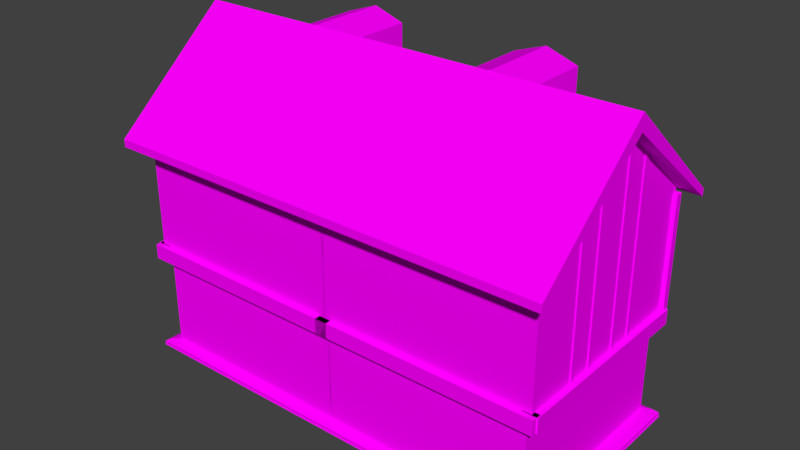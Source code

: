 # Source: building11.blend  (saved by Blender 2.77.0; exported with 4.5.12 LTS)
import bpy
from mathutils import Matrix  # noqa: F401  (used for matrix-valued properties, if any)

bpy.ops.wm.read_factory_settings(use_empty=True)
scene = bpy.context.scene
scene.name = 'Scene'

# ---- collections
col_collection_1 = bpy.data.collections.new('Collection 1'); scene.collection.children.link(col_collection_1)

# ---- images (referenced by path relative to the original .blend; pixels are not part of the script)
import os
ASSET_DIR = os.environ.get("B2B_ASSET_DIR", "")  # directory of the original .blend (textures are referenced by path, not embedded)
HERE = os.path.dirname(os.path.abspath(__file__))  # packed textures are extracted next to this script under _unpacked/

def load_image(name, relpath, width, height, colorspace="sRGB"):
    """Load a texture the original file referenced (path relative to the .blend, or extracted next to this script)."""
    p = next((c for c in (os.path.join(HERE, relpath), os.path.join(ASSET_DIR, relpath)) if relpath and os.path.exists(c)), "")
    if p:
        img = bpy.data.images.load(p, check_existing=True)
        img.name = name
    else:  # same state as the original file: an image datablock whose file is absent (Cycles renders it pink)
        img = bpy.data.images.new(name, width, height)
        img.source = "FILE"
        img.filepath = "//" + (relpath or name)
    img.colorspace_settings.name = colorspace
    return img
img_colorpalette_jpg_003 = load_image('colorPalette.jpg.003', 'colorPalette.jpg', 1024, 1024, 'sRGB')

# ---- materials (node trees are filled in below, after node groups)
mat_material_003 = bpy.data.materials.new('Material.003')
mat_material_003.alpha_threshold = 0.0
mat_material_003.roughness = 0.5
mat_material_003.line_color = (0.0, 0.0, 0.0, 1.0)

# ---- material node trees
mat_material_003.use_nodes = True; mat_material_003.node_tree.nodes.clear()
_N = mat_material_003.node_tree.nodes; _L = mat_material_003.node_tree.links
n0 = _N.new('ShaderNodeOutputMaterial'); n0.name = 'Material Output'; n0.location = (300, 300)
n1 = _N.new('ShaderNodeBsdfDiffuse'); n1.name = 'Diffuse BSDF'; n1.location = (10, 300)
n2 = _N.new('ShaderNodeTexImage'); n2.name = 'Image Texture'; n2.location = (228, 132)
n2.width = 140
n2.image = img_colorpalette_jpg_003
n3 = _N.new('ShaderNodeTexCoord'); n3.name = 'Texture Coordinate'; n3.location = (-183, 230)
_L.new(n1.outputs[0], n0.inputs[0])
_L.new(n3.outputs[2], n2.inputs[0])
_L.new(n2.outputs[0], n1.inputs[0])
n0.is_active_output = True

# ---- world
world_world = bpy.data.worlds.new('World'); scene.world = world_world
world_world.color = (0.05088, 0.05088, 0.05088)
world_world.use_sun_shadow = False
world_world.sun_shadow_jitter_overblur = 0.0
world_world.cycles.sampling_method = 'MANUAL'

# ---- meshes
me_cube_001 = bpy.data.meshes.new('Cube.001')
me_cube_001.from_pydata([(-11.99, 16.35, -8.233), (-11.99, 16.35, 0.3954), (-12.71, 8.703, 9.074), (-12.71, 8.703, 0.3015), (-12.13, 8.703, 9.074), (-12.13, 8.703, 0.3015), (-12.65, 16.82, 0.4431), (-12.65, 16.82, -0.7545), (-11.45, 16.82, 0.4431), (-11.45, 16.82, -0.7545), (0.001269, 16.35, -8.233), (0.001275, 16.35, 0.3954), (0.001275, 16.83, 0.1284), (-12.47, 16.83, 0.1284), (0.001275, 16.83, 9.026), (-12.47, 16.83, 9.026), (-12.44, 12.42, 10.56), (-12.13, 9.277, 0.3015), (-12.13, 9.277, 9.074), (-12.71, 9.277, 0.3015), (-12.71, 9.277, 9.074), (-12.71, 1.49, 9.074), (-12.71, 1.49, 0.3015), (-12.13, 1.49, 9.074), (-12.13, 1.49, 0.3015), (-12.13, 2.065, 0.3015), (-12.13, 2.065, 9.074), (-12.71, 2.065, 0.3015), (-12.71, 2.065, 9.074), (-12.1, 8.642, 0.08492), (-12.1, 8.642, -2.808), (-12.76, 8.642, 0.08492), (-12.76, 8.642, -2.808), (-12.1, 9.308, 0.08492), (-12.1, 9.308, -2.808), (-12.76, 9.308, 0.08492), (-12.76, 9.308, -2.808), (-12.1, 5.589, 0.08492), (-12.1, 5.589, -2.808), (-12.76, 5.589, 0.08492), (-12.76, 5.589, -2.808), (-12.1, 6.254, 0.08492), (-12.1, 6.254, -2.808), (-12.76, 6.254, 0.08492), (-12.76, 6.254, -2.808), (-11.99, -0.002948, -8.233), (-11.99, -0.05425, 0.3954), (-12.47, -0.05425, 0.1284), (-12.47, -0.05425, 9.026), (-12.46, -0.05431, 10.59), (-11.45, -0.05426, -0.7545), (-11.45, -0.05426, 0.4431), (-12.65, -0.05426, -0.7545), (-12.65, -0.05426, 0.4431), (-12.3, 6.1, -6.16), (-12.3, 8.521, -6.16), (-12.3, 8.521, -3.822), (-11.95, 6.1, -6.16), (-11.95, 6.1, -3.822), (-11.95, 8.521, -6.16), (-12.3, 7.311, -6.16), (-11.95, 7.311, -6.16), (-12.3, 6.1, -3.822), (-12.14, 6.313, -5.836), (-12.3, 6.259, -3.273), (-12.3, 6.533, -2.972), (-12.3, 6.782, -2.789), (-12.3, 7.043, -2.704), (-12.3, 7.311, -2.668), (-12.3, 7.578, -2.704), (-12.3, 7.84, -2.789), (-12.3, 8.088, -2.972), (-12.3, 8.362, -3.273), (-11.95, 8.521, -3.822), (-11.95, 7.311, -4.562), (-11.95, 8.362, -3.267), (-11.95, 8.088, -2.963), (-11.95, 7.84, -2.782), (-11.95, 7.578, -2.7), (-11.95, 7.311, -2.666), (-11.95, 7.043, -2.7), (-11.95, 6.782, -2.782), (-11.95, 6.533, -2.963), (-11.95, 6.259, -3.267), (-12.3, 6.313, -5.836), (-12.3, 6.309, -3.889), (-12.3, 8.313, -3.889), (-12.3, 8.308, -5.836), (-12.3, 7.311, -5.842), (-12.28, 6.245, -4.117), (-12.3, 6.444, -3.611), (-12.3, 6.667, -3.348), (-12.3, 6.875, -3.147), (-12.3, 7.09, -3.043), (-12.3, 7.311, -2.988), (-12.3, 7.531, -3.043), (-12.3, 7.747, -3.147), (-12.3, 7.954, -3.348), (-12.3, 8.177, -3.611), (-12.14, 6.309, -3.889), (-12.14, 8.313, -3.889), (-12.14, 8.308, -5.836), (-12.14, 7.311, -5.843), (-12.14, 7.311, -4.618), (-12.14, 6.444, -3.611), (-12.14, 6.667, -3.348), (-12.14, 6.875, -3.145), (-12.14, 7.09, -3.037), (-12.14, 7.311, -2.98), (-12.14, 7.531, -3.037), (-12.14, 7.747, -3.145), (-12.14, 7.954, -3.348), (-12.14, 8.177, -3.611), (-12.28, 6.245, -3.948), (-12.28, 8.377, -4.117), (-12.28, 8.377, -3.948), (-11.89, 6.245, -4.104), (-11.89, 6.245, -3.935), (-11.89, 8.377, -4.104), (-11.89, 8.377, -3.935), (-12.3, 8.521, -4.171), (-11.95, 6.1, -4.171), (-11.95, 7.311, -4.815), (-12.3, 6.313, -4.186), (-12.3, 8.308, -4.186), (-12.14, 6.313, -4.186), (-12.14, 8.308, -4.186), (-12.14, 7.311, -4.823), (-12.3, 6.1, -4.171), (-11.95, 8.521, -4.171), (-12.3, 7.311, -6.35), (-12.3, 6.1, -6.35), (-11.95, 8.521, -6.35), (-12.3, 8.521, -6.35), (-11.95, 7.311, -6.35), (-11.95, 6.1, -6.35), (-12.43, 7.311, -6.16), (-12.43, 6.1, -6.16), (-12.43, 8.521, -6.16), (-12.43, 7.311, -6.35), (-12.43, 6.1, -6.35), (-12.43, 8.521, -6.35), (-12.3, 7.311, -6.476), (-12.3, 6.1, -6.476), (-11.95, 8.521, -6.476), (-12.3, 8.521, -6.476), (-11.95, 7.311, -6.476), (-11.95, 6.1, -6.476), (-12.28, 7.219, -3.985), (-12.28, 7.389, -3.985), (-12.28, 7.219, -6.117), (-12.28, 7.389, -6.117), (-11.89, 7.233, -3.985), (-11.89, 7.402, -3.985), (-11.89, 7.233, -6.117), (-11.89, 7.402, -6.117), (-12.69, 6.154, 3.105), (-12.69, 6.154, 6.604), (-12.69, 8.501, 3.105), (-12.69, 8.501, 6.604), (-12.34, 6.002, 2.983), (-12.34, 6.002, 6.726), (-12.34, 8.653, 2.983), (-12.34, 8.653, 6.726), (-12.69, 6.002, 2.983), (-12.69, 6.002, 6.726), (-12.69, 8.653, 6.726), (-12.69, 8.653, 2.983), (-12.44, 6.154, 3.105), (-12.44, 6.154, 6.604), (-12.44, 8.501, 6.604), (-12.44, 8.501, 3.105), (-12.44, 4.557, 3.105), (-12.44, 4.557, 6.604), (-12.44, 2.211, 6.604), (-12.44, 2.211, 3.105), (-12.69, 4.709, 2.983), (-12.69, 4.709, 6.726), (-12.69, 2.059, 6.726), (-12.69, 2.059, 2.983), (-12.34, 4.709, 6.726), (-12.34, 4.709, 2.983), (-12.34, 2.059, 6.726), (-12.34, 2.059, 2.983), (-12.69, 4.557, 6.604), (-12.69, 4.557, 3.105), (-12.69, 2.211, 6.604), (-12.69, 2.211, 3.105), (-12.37, 7.885, 6.71), (-12.37, 7.885, 3.005), (-12.37, 7.75, 6.71), (-12.37, 7.75, 3.005), (-12.55, 7.885, 6.71), (-12.55, 7.885, 3.005), (-12.55, 7.75, 6.71), (-12.55, 7.75, 3.005), (-12.37, 6.166, 5.637), (-12.37, 8.47, 5.637), (-12.37, 6.166, 5.503), (-12.37, 8.47, 5.503), (-12.55, 6.166, 5.637), (-12.55, 8.47, 5.637), (-12.55, 6.166, 5.503), (-12.55, 8.47, 5.503), (-12.55, 6.742, 3.005), (-12.55, 6.742, 6.71), (-12.55, 6.876, 3.005), (-12.55, 6.876, 6.71), (-12.37, 6.742, 3.005), (-12.37, 6.742, 6.71), (-12.37, 6.876, 3.005), (-12.37, 6.876, 6.71), (-12.55, 8.47, 4.251), (-12.55, 6.166, 4.251), (-12.55, 8.47, 4.385), (-12.55, 6.166, 4.385), (-12.37, 8.47, 4.251), (-12.37, 6.166, 4.251), (-12.37, 8.47, 4.385), (-12.37, 6.166, 4.385), (-12.37, 3.807, 3.005), (-12.37, 3.807, 6.71), (-12.37, 3.941, 3.005), (-12.37, 3.941, 6.71), (-12.55, 3.941, 6.71), (-12.55, 3.941, 3.005), (-12.55, 3.807, 6.71), (-12.55, 3.807, 3.005), (-12.37, 2.222, 5.637), (-12.37, 4.527, 5.637), (-12.37, 2.222, 5.503), (-12.37, 4.527, 5.503), (-12.55, 2.222, 5.637), (-12.55, 4.527, 5.637), (-12.55, 2.222, 5.503), (-12.55, 4.527, 5.503), (-12.55, 2.798, 3.005), (-12.55, 2.798, 6.71), (-12.55, 2.933, 3.005), (-12.55, 2.933, 6.71), (-12.37, 2.798, 3.005), (-12.37, 2.798, 6.71), (-12.37, 2.933, 3.005), (-12.37, 2.933, 6.71), (-12.55, 4.527, 4.251), (-12.55, 2.222, 4.251), (-12.55, 4.527, 4.385), (-12.55, 2.222, 4.385), (-12.37, 4.527, 4.251), (-12.37, 2.222, 4.251), (-12.37, 4.527, 4.385), (-12.37, 2.222, 4.385), (-12.65, 8.856, 7.242), (-12.65, 1.758, 7.242), (-12.19, 8.856, 7.242), (-12.19, 1.758, 7.242), (-12.19, 1.758, 6.777), (-12.19, 8.856, 6.777), (-12.65, 1.758, 6.777), (-12.65, 8.856, 6.777), (-12.65, 8.856, 2.933), (-12.65, 1.758, 2.933), (-12.19, 8.856, 2.933), (-12.19, 1.758, 2.933), (-12.19, 1.758, 2.469), (-12.19, 8.856, 2.469), (-12.65, 1.758, 2.469), (-12.65, 8.856, 2.469), (-12.07, 1.492, -8.887), (-12.07, 1.492, -0.1142), (-12.44, 1.492, -8.887), (-12.44, 1.492, -0.1142), (-13.11, 17.47, -8.575), (-12.28, 16.64, -8.233), (-12.72, 17.08, -8.333), (-12.99, 12.94, -8.971), (-13.1, 17.46, -8.712), (-13.17, 17.54, -8.895), (-12.07, 1.863, -8.887), (-12.07, 1.863, -0.1142), (-12.44, 1.863, -8.887), (-12.44, 1.863, -0.1142), (-11.94, -0.2604, -2.899), (-11.94, 1.859, -2.899), (-12.31, -0.2604, -2.899), (-12.31, 1.859, -2.899), (-11.94, -0.2604, -3.27), (-11.94, 1.859, -3.27), (-12.31, -0.2604, -3.27), (-12.31, 1.859, -3.27), (-12.85, 16.29, 9.074), (-12.85, 16.29, 0.3015), (-11.99, 16.29, 9.074), (-11.99, 16.29, 0.3015), (-11.99, 17.15, 0.3015), (-11.99, 17.15, 9.074), (-12.85, 17.15, 0.3015), (-12.85, 17.15, 9.074), (-12.71, 16.58, 4.975), (-12.71, 8.663, 4.975), (-12.13, 16.58, 4.975), (-12.13, 8.663, 4.975), (-12.13, 8.663, 4.401), (-12.13, 16.58, 4.401), (-12.71, 8.663, 4.401), (-12.71, 16.58, 4.401), (-12.71, 16.3, 8.8), (-12.71, 9.231, 4.753), (-12.13, 16.3, 8.8), (-12.13, 9.231, 4.753), (-12.13, 8.945, 5.252), (-12.13, 16.01, 9.299), (-12.71, 8.945, 5.252), (-12.71, 16.01, 9.299), (-12.47, 16.83, 9.482), (0.001275, 16.83, 16.11), (-12.47, -0.05425, 9.482), (-15.05, 18.01, 8.52), (-15.04, 18.01, 9.129), (0.001275, 18.01, 16.11), (-15.06, -0.05423, 9.166), (-15.05, -0.05425, 8.52), (-12.56, 16.12, 0.2933), (-12.56, 16.12, -0.9044), (-12.56, 17.31, 0.2933), (-12.56, 17.31, -0.9044), (-11.99, 16.35, -3.327), (0.001272, 16.35, -3.327), (-11.99, -0.05426, -3.327), (-11.99, 1.598, -8.233), (-11.99, 1.598, -3.327), (-13.1, -0.002948, -8.575), (-12.72, -0.002948, -8.333), (-12.27, -0.002948, -8.233), (-12.99, -0.002948, -8.971), (-13.17, -0.002948, -8.895), (-13.09, -0.002948, -8.712), (11.99, 16.35, -8.233), (11.99, 16.35, 0.3954), (-0.001269, 16.35, -8.233), (-0.001275, 16.35, 0.3954), (-0.001275, 16.83, 0.1284), (12.47, 16.83, 0.1284), (-0.001275, 16.83, 9.026), (12.47, 16.83, 9.026), (0.0, 12.42, 17.39), (12.44, 12.42, 10.56), (11.99, -0.002948, -8.233), (11.99, -0.05425, 0.3954), (12.47, -0.05425, 0.1284), (12.47, -0.05425, 9.026), (12.46, -0.05431, 10.59), (0.0, -0.05409, 17.42), (-2.099, 16.34, 15.47), (-2.099, 16.34, -0.7985), (-1.525, 11.93, 15.47), (-1.525, 11.93, -0.7985), (-1.525, 16.92, -0.7985), (-1.525, 16.92, 15.47), (-2.099, 16.92, -0.7985), (-2.099, 16.92, 15.47), (-5.27, 16.92, 13.8), (-5.27, 16.92, -0.7701), (-4.695, 16.92, 13.8), (-4.695, 16.92, -0.7701), (-4.695, 11.93, -0.7701), (-4.695, 11.93, 13.8), (-5.27, 16.34, -0.7701), (-5.27, 16.34, 13.8), (11.98, 17.2, -0.9044), (11.98, 17.2, 0.2933), (13.18, 17.2, -0.9044), (13.18, 17.2, 0.2933), (11.98, -0.4887, -0.9044), (11.98, -0.4887, 0.2933), (13.18, -0.4887, -0.9044), (13.18, -0.4887, 0.2933), (13.11, 17.47, -8.575), (12.28, 16.64, -8.233), (12.72, 17.08, -8.333), (12.99, 12.94, -8.971), (13.1, 17.46, -8.712), (13.17, 17.54, -8.895), (12.47, 16.83, 9.482), (-0.001275, 16.83, 16.11), (12.47, -0.05425, 9.482), (15.05, 18.01, 8.52), (15.04, 18.01, 9.129), (2.848e-08, 18.01, 17.39), (-0.001275, 18.01, 16.11), (15.06, -0.05423, 9.166), (15.05, -0.05425, 8.52), (12.56, 16.12, 0.2933), (12.56, 16.12, -0.9044), (12.56, 17.31, 0.2933), (12.56, 17.31, -0.9044), (5.265e-08, 17.31, -0.9044), (5.265e-08, 17.31, 0.2933), (5.265e-08, 16.12, -0.9044), (5.265e-08, 16.12, 0.2933), (11.99, 16.35, -3.327), (-0.001272, 16.35, -3.327), (11.99, -0.05426, -3.327), (13.1, -0.002948, -8.575), (12.72, -0.002948, -8.333), (12.27, -0.002948, -8.233), (0.0, -0.002948, -8.971), (12.99, -0.002948, -8.971), (13.17, -0.002948, -8.895), (13.09, -0.002948, -8.712), (0.0, 12.94, -8.971), (5.265e-08, 16.64, -8.233), (5.265e-08, 17.46, -8.712), (5.265e-08, 16.35, -8.233), (5.265e-08, 17.54, -8.895), (5.265e-08, 17.47, -8.575), (5.265e-08, 17.08, -8.333), (-0.9125, 4.907, 11.69), (0.02226, 4.907, 16.68), (-9.606, 4.907, 11.69), (-9.606, 4.907, 16.68), (-0.9125, 9.896, 11.69), (0.02226, 9.896, 16.68), (-9.606, 9.896, 11.69), (-9.606, 9.896, 16.68), (-9.814, 6.154, 12.64), (-9.814, 6.154, 16.14), (-9.814, 8.501, 12.64), (-9.814, 8.501, 16.14), (-9.465, 6.002, 12.52), (-9.465, 6.002, 16.26), (-9.465, 8.653, 12.52), (-9.465, 8.653, 16.26), (-9.814, 6.002, 12.52), (-9.814, 6.002, 16.26), (-9.814, 8.653, 16.26), (-9.814, 8.653, 12.52), (-9.563, 6.154, 12.64), (-9.563, 6.154, 16.14), (-9.563, 8.501, 16.14), (-9.563, 8.501, 12.64), (-9.5, 7.885, 16.24), (-9.5, 7.885, 12.54), (-9.5, 7.75, 16.24), (-9.5, 7.75, 12.54), (-9.677, 7.885, 16.24), (-9.677, 7.885, 12.54), (-9.677, 7.75, 16.24), (-9.677, 7.75, 12.54), (-9.5, 6.166, 15.17), (-9.5, 8.47, 15.17), (-9.5, 6.166, 15.03), (-9.5, 8.47, 15.03), (-9.677, 6.166, 15.17), (-9.677, 8.47, 15.17), (-9.677, 6.166, 15.03), (-9.677, 8.47, 15.03), (-9.677, 6.742, 12.54), (-9.677, 6.742, 16.24), (-9.677, 6.876, 12.54), (-9.677, 6.876, 16.24), (-9.5, 6.742, 12.54), (-9.5, 6.742, 16.24), (-9.5, 6.876, 12.54), (-9.5, 6.876, 16.24), (-9.677, 8.47, 13.78), (-9.677, 6.166, 13.78), (-9.677, 8.47, 13.92), (-9.677, 6.166, 13.92), (-9.5, 8.47, 13.78), (-9.5, 6.166, 13.78), (-9.5, 8.47, 13.92), (-9.5, 6.166, 13.92), (-9.606, 7.402, 17.53), (-9.606, 7.402, 11.69), (0.02226, 7.402, 17.53), (0.02226, 7.402, 11.69), (-12.53, 8.514, 3.112), (-12.53, 6.008, 3.112), (-12.53, 8.514, 6.567), (-12.53, 6.008, 6.567), (-12.53, 4.538, 3.112), (-12.53, 2.032, 3.112), (-12.53, 4.538, 6.567), (-12.53, 2.032, 6.567), (-9.631, 8.596, 12.67), (-9.631, 6.089, 12.67), (-9.631, 8.596, 16.13), (-9.631, 6.089, 16.13), (2.897, 16.92, 15.47), (2.897, 16.92, -0.7985), (2.323, 16.92, 15.47), (2.323, 16.92, -0.7985), (2.323, 16.34, -0.7985), (2.323, 16.34, 15.47), (2.897, 11.93, -0.7985), (2.897, 11.93, 15.47), (6.068, 11.93, 13.8), (6.068, 11.93, -0.7701), (5.493, 16.34, 13.8), (5.493, 16.34, -0.7701), (5.493, 16.92, -0.7701), (5.493, 16.92, 13.8), (6.068, 16.92, -0.7701), (6.068, 16.92, 13.8), (-12.71, 16.0, 0.1016), (-12.71, 8.957, 4.196), (-12.13, 16.0, 0.1016), (-12.13, 8.957, 4.196), (-12.13, 9.246, 4.693), (-12.13, 16.29, 0.5981), (-12.71, 9.246, 4.693), (-12.71, 16.29, 0.5981)], [], [(2, 20, 19, 3), (4, 2, 3, 5), (50, 52, 7, 9), (6, 8, 9, 7), (53, 6, 7, 52), (11, 1, 13, 12), (326, 1, 11, 327), (12, 13, 15, 14), (345, 315, 319, 388), (20, 18, 17, 19), (18, 4, 5, 17), (5, 3, 19, 17), (18, 20, 2, 4), (21, 28, 27, 22), (23, 21, 22, 24), (28, 26, 25, 27), (26, 23, 24, 25), (24, 22, 27, 25), (26, 28, 21, 23), (31, 29, 33, 35), (36, 34, 30, 32), (31, 35, 36, 32), (29, 31, 32, 30), (33, 29, 30, 34), (35, 33, 34, 36), (39, 37, 41, 43), (44, 42, 38, 40), (39, 43, 44, 40), (37, 39, 40, 38), (41, 37, 38, 42), (43, 41, 42, 44), (16, 49, 352, 345), (314, 316, 321, 317), (13, 47, 48, 15), (0, 413, 411, 273), (1, 46, 47, 13), (326, 0, 329, 330), (8, 51, 50, 9), (8, 6, 53, 51), (120, 129, 59, 55), (129, 122, 61, 59), (121, 128, 54, 57), (57, 54, 131, 135), (64, 65, 91, 90), (61, 57, 135, 134), (122, 121, 57, 61), (128, 62, 85, 123), (71, 72, 98, 97), (62, 64, 90, 85), (70, 71, 97, 96), (69, 70, 96, 95), (68, 69, 95, 94), (67, 68, 94, 93), (55, 60, 88, 87), (66, 67, 93, 92), (73, 75, 74), (75, 76, 74), (76, 77, 74), (77, 78, 74), (78, 79, 74), (79, 80, 74), (80, 81, 74), (81, 82, 74), (82, 83, 74), (83, 58, 74), (73, 56, 72, 75), (75, 72, 71, 76), (76, 71, 70, 77), (77, 70, 69, 78), (78, 69, 68, 79), (79, 68, 67, 80), (80, 67, 66, 81), (81, 66, 65, 82), (82, 65, 64, 83), (83, 64, 62, 58), (60, 54, 84, 88), (88, 84, 63, 102), (93, 94, 108, 107), (124, 87, 101, 126), (92, 93, 107, 106), (123, 85, 99, 125), (91, 92, 106, 105), (98, 86, 100, 112), (90, 91, 105, 104), (97, 98, 112, 111), (85, 90, 104, 99), (96, 97, 111, 110), (72, 56, 86, 98), (120, 55, 87, 124), (65, 66, 92, 91), (125, 127, 102, 63), (99, 104, 103), (104, 105, 103), (105, 106, 103), (106, 107, 103), (107, 108, 103), (108, 109, 103), (109, 110, 103), (110, 111, 103), (111, 112, 103), (112, 100, 103), (127, 126, 101, 102), (94, 95, 109, 108), (87, 88, 102, 101), (95, 96, 110, 109), (113, 115, 114, 89), (115, 119, 118, 114), (119, 117, 116, 118), (117, 113, 89, 116), (89, 114, 118, 116), (117, 119, 115, 113), (56, 73, 129, 120), (103, 100, 126, 127), (99, 103, 127, 125), (56, 120, 124, 86), (84, 123, 125, 63), (86, 124, 126, 100), (54, 128, 123, 84), (74, 58, 121, 122), (73, 74, 122, 129), (128, 121, 58, 62), (132, 134, 146, 144), (130, 133, 145, 142), (130, 131, 140, 139), (133, 130, 139, 141), (59, 61, 134, 132), (55, 59, 132, 133), (137, 136, 139, 140), (136, 138, 141, 139), (54, 60, 136, 137), (55, 133, 141, 138), (60, 55, 138, 136), (131, 54, 137, 140), (142, 145, 144, 146), (143, 142, 146, 147), (131, 130, 142, 143), (134, 135, 147, 146), (135, 131, 143, 147), (133, 132, 144, 145), (149, 151, 150, 148), (151, 155, 154, 150), (155, 153, 152, 154), (153, 149, 148, 152), (148, 150, 154, 152), (153, 155, 151, 149), (159, 158, 171, 170), (166, 163, 162, 167), (163, 161, 160, 162), (161, 165, 164, 160), (164, 167, 162, 160), (161, 163, 166, 165), (157, 156, 164, 165), (159, 157, 165, 166), (158, 159, 166, 167), (156, 158, 167, 164), (169, 170, 171, 168), (156, 157, 169, 168), (158, 156, 168, 171), (157, 159, 170, 169), (187, 186, 174, 175), (174, 173, 172, 175), (187, 185, 176, 179), (185, 184, 177, 176), (184, 186, 178, 177), (186, 187, 179, 178), (182, 180, 177, 178), (179, 176, 181, 183), (182, 178, 179, 183), (180, 182, 183, 181), (177, 180, 181, 176), (184, 185, 172, 173), (190, 188, 192, 194), (195, 193, 189, 191), (190, 194, 195, 191), (188, 190, 191, 189), (192, 188, 189, 193), (194, 192, 193, 195), (198, 196, 200, 202), (203, 201, 197, 199), (198, 202, 203, 199), (196, 198, 199, 197), (200, 196, 197, 201), (202, 200, 201, 203), (205, 207, 206, 204), (207, 211, 210, 206), (211, 209, 208, 210), (209, 205, 204, 208), (204, 206, 210, 208), (209, 211, 207, 205), (213, 215, 214, 212), (215, 219, 218, 214), (219, 217, 216, 218), (217, 213, 212, 216), (212, 214, 218, 216), (217, 219, 215, 213), (185, 187, 175, 172), (186, 184, 173, 174), (221, 223, 224, 226), (227, 225, 222, 220), (221, 226, 227, 220), (223, 221, 220, 222), (224, 223, 222, 225), (226, 224, 225, 227), (230, 228, 232, 234), (235, 233, 229, 231), (230, 234, 235, 231), (228, 230, 231, 229), (232, 228, 229, 233), (234, 232, 233, 235), (237, 239, 238, 236), (239, 243, 242, 238), (243, 241, 240, 242), (241, 237, 236, 240), (236, 238, 242, 240), (241, 243, 239, 237), (245, 247, 246, 244), (247, 251, 250, 246), (251, 249, 248, 250), (249, 245, 244, 248), (244, 246, 250, 248), (249, 251, 247, 245), (252, 259, 258, 253), (254, 252, 253, 255), (259, 257, 256, 258), (257, 254, 255, 256), (255, 253, 258, 256), (257, 259, 252, 254), (260, 267, 266, 261), (262, 260, 261, 263), (267, 265, 264, 266), (265, 262, 263, 264), (263, 261, 266, 264), (265, 267, 260, 262), (45, 329, 0, 273, 333), (271, 281, 280, 270), (272, 415, 412, 276), (331, 272, 276, 336), (273, 411, 416, 274), (274, 416, 415, 272), (276, 412, 414, 277), (277, 414, 410, 275), (269, 271, 270, 268), (281, 279, 278, 280), (279, 269, 268, 278), (268, 270, 280, 278), (279, 281, 271, 269), (285, 289, 288, 284), (283, 285, 284, 282), (289, 287, 286, 288), (287, 283, 282, 286), (282, 284, 288, 286), (287, 289, 285, 283), (290, 297, 296, 291), (292, 290, 291, 293), (297, 295, 294, 296), (295, 292, 293, 294), (293, 291, 296, 294), (295, 297, 290, 292), (298, 305, 304, 299), (300, 298, 299, 301), (305, 303, 302, 304), (303, 300, 301, 302), (301, 299, 304, 302), (303, 305, 298, 300), (308, 306, 313, 311), (310, 312, 307, 309), (308, 311, 310, 309), (306, 308, 309, 307), (311, 313, 312, 310), (313, 306, 307, 312), (15, 48, 316, 314), (14, 15, 314, 315), (319, 317, 318, 388), (317, 321, 320, 318), (316, 49, 320, 321), (49, 16, 318, 320), (315, 314, 317, 319), (16, 345, 388, 318), (396, 398, 323, 325), (322, 324, 325, 323), (399, 322, 323, 398), (324, 397, 396, 325), (324, 322, 399, 397), (1, 326, 330, 328, 46), (0, 326, 327, 10, 413), (275, 410, 406, 334), (277, 335, 336, 276), (275, 334, 335, 277), (274, 332, 333, 273), (272, 331, 332, 274), (340, 341, 342, 338), (400, 401, 340, 338), (341, 343, 344, 342), (345, 388, 389, 384), (346, 345, 352, 351), (383, 386, 391, 385), (342, 344, 350, 349), (337, 378, 411, 413), (338, 342, 349, 348), (353, 360, 359, 354), (358, 355, 356, 357), (355, 353, 354, 356), (360, 358, 357, 359), (356, 354, 359, 357), (358, 360, 353, 355), (363, 361, 368, 366), (370, 374, 376, 372), (365, 367, 362, 364), (361, 363, 364, 362), (366, 368, 367, 365), (372, 371, 369, 370), (363, 366, 365, 364), (373, 369, 371, 375), (375, 371, 372, 376), (368, 361, 362, 367), (376, 374, 373, 375), (370, 369, 373, 374), (347, 405, 378, 337), (377, 381, 412, 415), (403, 409, 381, 377), (378, 379, 416, 411), (379, 377, 415, 416), (381, 382, 414, 412), (382, 380, 410, 414), (347, 337, 400, 402), (344, 383, 385, 350), (343, 384, 383, 344), (389, 388, 387, 386), (386, 387, 390, 391), (385, 391, 390, 351), (351, 390, 387, 346), (384, 389, 386, 383), (346, 387, 388, 345), (396, 395, 393, 398), (392, 393, 395, 394), (399, 398, 393, 392), (394, 395, 396, 397), (394, 397, 399, 392), (338, 348, 402, 400), (337, 413, 339, 401, 400), (380, 407, 406, 410), (382, 381, 409, 408), (380, 382, 408, 407), (379, 378, 405, 404), (377, 379, 404, 403), (418, 420, 419, 417), (473, 424, 423, 474), (424, 422, 421, 423), (475, 418, 417, 476), (476, 474, 423, 421), (475, 473, 420, 418), (428, 427, 440, 439), (435, 432, 431, 436), (432, 430, 429, 431), (430, 434, 433, 429), (433, 436, 431, 429), (430, 432, 435, 434), (426, 425, 433, 434), (428, 426, 434, 435), (427, 428, 435, 436), (425, 427, 436, 433), (438, 439, 440, 437), (425, 426, 438, 437), (427, 425, 437, 440), (426, 428, 439, 438), (443, 441, 445, 447), (448, 446, 442, 444), (443, 447, 448, 444), (441, 443, 444, 442), (445, 441, 442, 446), (447, 445, 446, 448), (451, 449, 453, 455), (456, 454, 450, 452), (451, 455, 456, 452), (449, 451, 452, 450), (453, 449, 450, 454), (455, 453, 454, 456), (458, 460, 459, 457), (460, 464, 463, 459), (464, 462, 461, 463), (462, 458, 457, 461), (457, 459, 463, 461), (462, 464, 460, 458), (466, 468, 467, 465), (468, 472, 471, 467), (472, 470, 469, 471), (470, 466, 465, 469), (465, 467, 471, 469), (470, 472, 468, 466), (422, 424, 473, 475), (417, 419, 474, 476), (422, 475, 476, 421), (420, 473, 474, 419), (477, 478, 480, 479), (481, 482, 484, 483), (485, 486, 488, 487), (489, 496, 495, 490), (494, 491, 492, 493), (491, 489, 490, 492), (496, 494, 493, 495), (492, 490, 495, 493), (494, 496, 489, 491), (499, 497, 504, 502), (501, 503, 498, 500), (497, 499, 500, 498), (502, 504, 503, 501), (499, 502, 501, 500), (504, 497, 498, 503), (507, 505, 512, 510), (509, 511, 506, 508), (507, 510, 509, 508), (505, 507, 508, 506), (510, 512, 511, 509), (512, 505, 506, 511)])
_uv = me_cube_001.uv_layers.new(name='UVMap')
_uv.uv.foreach_set('vector', [0.5281, 0.277, 0.5285, 0.277, 0.5285, 0.2831, 0.5281, 0.2831, 0.5292, 0.277, 0.5295, 0.277, 0.5295, 0.2831, 0.5292, 0.2831, 0.525, 0.277, 0.5257, 0.277, 0.5257, 0.2857, 0.525, 0.2857, 0.5247, 0.2881, 0.5254, 0.2881, 0.5254, 0.2889, 0.5247, 0.2889, 0.5236, 0.2857, 0.5236, 0.277, 0.5243, 0.277, 0.5243, 0.2857, 0.0, 0.0, 0.0, 0.0, 0.0, 0.0, 0.0, 0.0, 0.4985, 0.03033, 0.4972, 0.03033, 0.4972, 0.02419, 0.4985, 0.02419, 0.4729, 0.9291, 0.4669, 0.9291, 0.4669, 0.9231, 0.4729, 0.9231, 0.0, 0.0, 0.0, 0.0, 0.0, 0.0, 0.0, 0.0, 0.5257, 0.2831, 0.5261, 0.2831, 0.5261, 0.2893, 0.5257, 0.2893, 0.5292, 0.2831, 0.5288, 0.2831, 0.5288, 0.277, 0.5292, 0.277, 0.5246, 0.2892, 0.5243, 0.2892, 0.5243, 0.2888, 0.5246, 0.2888, 0.5232, 0.2892, 0.5229, 0.2892, 0.5229, 0.2888, 0.5232, 0.2888, 0.5295, 0.277, 0.5298, 0.277, 0.5298, 0.2831, 0.5295, 0.2831, 0.5285, 0.277, 0.5288, 0.277, 0.5288, 0.2831, 0.5285, 0.2831, 0.5278, 0.277, 0.5281, 0.277, 0.5281, 0.2831, 0.5278, 0.2831, 0.5302, 0.2831, 0.5298, 0.2831, 0.5298, 0.277, 0.5302, 0.277, 0.5257, 0.2885, 0.5257, 0.2889, 0.5254, 0.2889, 0.5254, 0.2885, 0.5257, 0.2885, 0.5254, 0.2885, 0.5254, 0.2881, 0.5257, 0.2881, 0.5297, 0.2883, 0.5301, 0.2883, 0.5301, 0.2887, 0.5297, 0.2887, 0.5243, 0.2884, 0.5247, 0.2884, 0.5247, 0.2888, 0.5243, 0.2888, 0.5304, 0.277, 0.5308, 0.277, 0.5308, 0.279, 0.5304, 0.279, 0.5304, 0.279, 0.5308, 0.279, 0.5308, 0.281, 0.5304, 0.281, 0.5305, 0.2883, 0.5301, 0.2883, 0.5301, 0.2862, 0.5305, 0.2862, 0.5304, 0.281, 0.5308, 0.281, 0.5308, 0.2831, 0.5304, 0.2831, 0.5297, 0.2887, 0.5301, 0.2887, 0.5301, 0.2892, 0.5297, 0.2892, 0.5291, 0.2886, 0.5294, 0.2886, 0.5294, 0.2891, 0.5291, 0.2891, 0.5305, 0.2862, 0.5309, 0.2862, 0.5309, 0.2883, 0.5305, 0.2883, 0.5301, 0.2831, 0.5305, 0.2831, 0.5305, 0.2851, 0.5301, 0.2851, 0.5305, 0.2831, 0.5309, 0.2831, 0.5309, 0.2851, 0.5305, 0.2851, 0.5297, 0.2862, 0.5301, 0.2862, 0.5301, 0.2883, 0.5297, 0.2883, 0.5053, 0.2395, 0.5056, 0.2394, 0.5056, 0.2401, 0.5053, 0.2401, 0.5048, 0.2404, 0.5052, 0.2404, 0.5052, 0.2405, 0.5048, 0.2405, 0.4714, 0.9291, 0.4714, 0.9374, 0.4672, 0.9374, 0.4672, 0.9291, 0.5013, 0.02362, 0.5013, 0.01749, 0.5014, 0.01749, 0.5014, 0.02377, 0.0, 0.0, 0.0, 0.0, 0.0, 0.0, 0.0, 0.0, 0.503, 0.01079, 0.5047, 0.01079, 0.5047, 0.01608, 0.503, 0.01608, 0.5229, 0.2857, 0.5229, 0.277, 0.5236, 0.277, 0.5236, 0.2857, 0.525, 0.2857, 0.5243, 0.2857, 0.5243, 0.277, 0.525, 0.277, 0.5526, 0.2004, 0.5528, 0.2004, 0.5528, 0.2028, 0.5526, 0.2028, 0.5499, 0.1873, 0.5506, 0.1879, 0.5506, 0.1897, 0.5499, 0.1897, 0.552, 0.2004, 0.5522, 0.2004, 0.5522, 0.2028, 0.552, 0.2028, 0.552, 0.2028, 0.5522, 0.2028, 0.5522, 0.203, 0.552, 0.203, 0.5483, 0.1976, 0.5482, 0.1978, 0.5481, 0.1976, 0.5482, 0.1974, 0.5506, 0.1897, 0.5513, 0.1897, 0.5513, 0.1899, 0.5506, 0.1899, 0.5506, 0.1879, 0.5513, 0.1873, 0.5513, 0.1897, 0.5506, 0.1897, 0.5484, 0.197, 0.5484, 0.1973, 0.5483, 0.1972, 0.5483, 0.1969, 0.5472, 0.1978, 0.5471, 0.1976, 0.5472, 0.1974, 0.5473, 0.1976, 0.5484, 0.1973, 0.5483, 0.1976, 0.5482, 0.1974, 0.5483, 0.1972, 0.5474, 0.198, 0.5472, 0.1978, 0.5473, 0.1976, 0.5474, 0.1977, 0.5475, 0.198, 0.5474, 0.198, 0.5474, 0.1977, 0.5476, 0.1977, 0.5477, 0.1981, 0.5475, 0.198, 0.5476, 0.1977, 0.5477, 0.1978, 0.5478, 0.198, 0.5477, 0.1981, 0.5477, 0.1978, 0.5478, 0.1977, 0.547, 0.1945, 0.5477, 0.1945, 0.5477, 0.1948, 0.5471, 0.1948, 0.548, 0.198, 0.5478, 0.198, 0.5478, 0.1977, 0.5479, 0.1977, 0.5499, 0.187, 0.55, 0.1866, 0.5506, 0.1877, 0.55, 0.1866, 0.5501, 0.1864, 0.5506, 0.1877, 0.5501, 0.1864, 0.5503, 0.1863, 0.5506, 0.1877, 0.5503, 0.1863, 0.5504, 0.1862, 0.5506, 0.1877, 0.5504, 0.1862, 0.5506, 0.1862, 0.5506, 0.1877, 0.5506, 0.1862, 0.5507, 0.1862, 0.5506, 0.1877, 0.5507, 0.1862, 0.5509, 0.1863, 0.5506, 0.1877, 0.5509, 0.1863, 0.5511, 0.1864, 0.5506, 0.1877, 0.5511, 0.1864, 0.5512, 0.1866, 0.5506, 0.1877, 0.5512, 0.1866, 0.5513, 0.187, 0.5506, 0.1877, 0.5564, 0.1943, 0.5561, 0.1943, 0.5561, 0.1939, 0.5564, 0.1939, 0.5481, 0.2024, 0.5479, 0.2024, 0.5479, 0.2022, 0.5481, 0.2022, 0.5481, 0.2022, 0.5479, 0.2022, 0.5479, 0.2019, 0.5481, 0.2019, 0.5481, 0.2019, 0.5479, 0.2019, 0.5479, 0.2017, 0.5481, 0.2017, 0.5481, 0.2017, 0.5479, 0.2017, 0.5479, 0.2014, 0.5481, 0.2014, 0.5481, 0.2014, 0.5479, 0.2014, 0.5479, 0.2011, 0.5481, 0.2011, 0.5481, 0.2011, 0.5479, 0.2011, 0.5479, 0.2009, 0.5481, 0.2009, 0.5481, 0.2009, 0.5479, 0.2009, 0.5479, 0.2006, 0.5481, 0.2006, 0.5481, 0.2006, 0.5479, 0.2006, 0.5479, 0.2004, 0.5481, 0.2004, 0.5496, 0.1968, 0.5498, 0.1968, 0.5498, 0.1972, 0.5496, 0.1972, 0.5477, 0.1945, 0.5484, 0.1945, 0.5483, 0.1948, 0.5477, 0.1948, 0.5541, 0.2044, 0.5541, 0.2053, 0.554, 0.2053, 0.554, 0.2044, 0.5498, 0.2046, 0.5498, 0.2044, 0.5499, 0.2044, 0.5499, 0.2046, 0.5587, 0.1898, 0.5587, 0.1919, 0.5586, 0.1919, 0.5586, 0.1898, 0.5498, 0.2048, 0.5498, 0.2046, 0.5499, 0.2046, 0.5499, 0.2048, 0.5587, 0.194, 0.5587, 0.1937, 0.5588, 0.1937, 0.5588, 0.194, 0.5498, 0.205, 0.5498, 0.2048, 0.5499, 0.2048, 0.5499, 0.205, 0.5587, 0.1894, 0.5587, 0.1895, 0.5586, 0.1895, 0.5586, 0.1894, 0.5498, 0.2052, 0.5498, 0.205, 0.5499, 0.205, 0.5499, 0.2052, 0.5498, 0.2037, 0.5498, 0.2036, 0.5499, 0.2036, 0.5499, 0.2037, 0.5587, 0.1937, 0.5587, 0.1936, 0.5588, 0.1936, 0.5588, 0.1937, 0.5498, 0.2039, 0.5498, 0.2037, 0.5499, 0.2037, 0.5499, 0.2039, 0.5471, 0.1976, 0.547, 0.1973, 0.5471, 0.1972, 0.5472, 0.1974, 0.547, 0.197, 0.547, 0.1945, 0.5471, 0.1948, 0.5471, 0.1969, 0.5482, 0.1978, 0.548, 0.198, 0.5479, 0.1977, 0.5481, 0.1976, 0.1503, 0.8977, 0.1509, 0.8984, 0.1509, 0.8999, 0.1503, 0.8999, 0.1503, 0.8975, 0.1504, 0.8973, 0.1509, 0.8982, 0.1504, 0.8973, 0.1505, 0.8971, 0.1509, 0.8982, 0.1505, 0.8971, 0.1506, 0.897, 0.1509, 0.8982, 0.1506, 0.897, 0.1508, 0.8969, 0.1509, 0.8982, 0.1508, 0.8969, 0.1509, 0.8969, 0.1509, 0.8982, 0.1509, 0.8969, 0.151, 0.8969, 0.1509, 0.8982, 0.151, 0.8969, 0.1512, 0.897, 0.1509, 0.8982, 0.1512, 0.897, 0.1513, 0.8971, 0.1509, 0.8982, 0.1513, 0.8971, 0.1514, 0.8973, 0.1509, 0.8982, 0.1514, 0.8973, 0.1515, 0.8975, 0.1509, 0.8982, 0.1509, 0.8984, 0.1515, 0.8977, 0.1515, 0.8999, 0.1509, 0.8999, 0.5498, 0.2044, 0.5498, 0.2042, 0.5499, 0.2042, 0.5499, 0.2044, 0.5541, 0.2034, 0.5541, 0.2044, 0.554, 0.2044, 0.554, 0.2034, 0.5498, 0.2042, 0.5498, 0.2039, 0.5499, 0.2039, 0.5499, 0.2042, 0.5583, 0.1914, 0.5583, 0.1894, 0.5584, 0.1894, 0.5584, 0.1914, 0.5488, 0.2051, 0.5488, 0.2055, 0.5487, 0.2055, 0.5487, 0.2051, 0.557, 0.2049, 0.557, 0.2029, 0.5571, 0.2029, 0.5571, 0.2049, 0.5473, 0.2055, 0.5473, 0.2051, 0.5475, 0.2051, 0.5475, 0.2055, 0.5564, 0.1939, 0.5564, 0.1918, 0.5566, 0.1918, 0.5566, 0.1939, 0.5554, 0.1922, 0.5554, 0.1943, 0.5551, 0.1943, 0.5551, 0.1922, 0.547, 0.1973, 0.5499, 0.187, 0.5528, 0.2004, 0.547, 0.197, 0.1509, 0.8982, 0.1515, 0.8975, 0.1515, 0.8977, 0.1509, 0.8984, 0.1503, 0.8975, 0.1509, 0.8982, 0.1509, 0.8984, 0.1503, 0.8977, 0.547, 0.1973, 0.547, 0.197, 0.5471, 0.1969, 0.5471, 0.1972, 0.5587, 0.1961, 0.5587, 0.194, 0.5588, 0.194, 0.5588, 0.1961, 0.5587, 0.1895, 0.5587, 0.1898, 0.5586, 0.1898, 0.5586, 0.1895, 0.5484, 0.1945, 0.5484, 0.197, 0.5483, 0.1969, 0.5483, 0.1948, 0.5506, 0.1877, 0.5513, 0.187, 0.5513, 0.1873, 0.5506, 0.1879, 0.5499, 0.187, 0.5506, 0.1877, 0.5506, 0.1879, 0.5499, 0.1873, 0.5522, 0.2004, 0.552, 0.2004, 0.5513, 0.187, 0.5498, 0.1972, 0.5499, 0.1899, 0.5506, 0.1899, 0.5506, 0.19, 0.5499, 0.19, 0.5588, 0.1905, 0.5588, 0.1894, 0.5589, 0.1894, 0.5589, 0.1905, 0.5588, 0.2006, 0.5588, 0.2018, 0.5587, 0.2018, 0.5587, 0.2006, 0.5588, 0.1994, 0.5588, 0.2006, 0.5587, 0.2006, 0.5587, 0.1994, 0.5499, 0.1897, 0.5506, 0.1897, 0.5506, 0.1899, 0.5499, 0.1899, 0.5526, 0.2028, 0.5528, 0.2028, 0.5528, 0.203, 0.5526, 0.203, 0.5483, 0.2004, 0.5483, 0.1992, 0.5485, 0.1992, 0.5485, 0.2004, 0.5483, 0.1992, 0.5483, 0.1981, 0.5485, 0.1981, 0.5485, 0.1992, 0.5585, 0.2028, 0.5585, 0.204, 0.5584, 0.204, 0.5584, 0.2028, 0.5526, 0.2028, 0.5526, 0.203, 0.5525, 0.203, 0.5525, 0.2028, 0.5585, 0.204, 0.5585, 0.2052, 0.5584, 0.2052, 0.5584, 0.204, 0.5522, 0.203, 0.5522, 0.2028, 0.5522, 0.2028, 0.5522, 0.203, 0.5559, 0.193, 0.5559, 0.1918, 0.5561, 0.1918, 0.5561, 0.193, 0.5559, 0.1942, 0.5559, 0.193, 0.5561, 0.193, 0.5561, 0.1942, 0.5588, 0.1917, 0.5588, 0.1905, 0.5589, 0.1905, 0.5589, 0.1917, 0.5506, 0.1899, 0.5513, 0.1899, 0.5513, 0.19, 0.5506, 0.19, 0.552, 0.203, 0.5522, 0.203, 0.5522, 0.2031, 0.552, 0.2031, 0.5526, 0.203, 0.5528, 0.203, 0.5528, 0.2031, 0.5526, 0.2031, 0.5583, 0.1914, 0.5583, 0.1894, 0.5584, 0.1894, 0.5584, 0.1914, 0.5488, 0.2051, 0.5488, 0.2055, 0.5487, 0.2055, 0.5487, 0.2051, 0.557, 0.2049, 0.557, 0.2029, 0.5571, 0.2029, 0.5571, 0.2049, 0.5473, 0.2055, 0.5473, 0.2051, 0.5475, 0.2051, 0.5475, 0.2055, 0.5564, 0.1939, 0.5564, 0.1918, 0.5566, 0.1918, 0.5566, 0.1939, 0.5554, 0.1922, 0.5554, 0.1943, 0.5551, 0.1943, 0.5551, 0.1922, 0.5553, 0.2015, 0.5553, 0.2044, 0.5552, 0.2044, 0.5552, 0.2015, 0.5539, 0.2004, 0.5541, 0.2004, 0.5541, 0.2034, 0.5539, 0.2034, 0.5542, 0.1892, 0.5555, 0.1892, 0.5555, 0.1922, 0.5542, 0.1922, 0.5536, 0.2004, 0.5538, 0.2004, 0.5538, 0.2034, 0.5536, 0.2034, 0.5581, 0.2018, 0.5581, 0.1997, 0.5583, 0.1997, 0.5583, 0.2018, 0.5479, 0.2024, 0.5479, 0.2045, 0.5477, 0.2045, 0.5477, 0.2024, 0.5529, 0.1893, 0.5529, 0.1921, 0.5528, 0.1922, 0.5528, 0.1892, 0.5541, 0.1893, 0.5529, 0.1893, 0.5528, 0.1892, 0.5542, 0.1892, 0.5541, 0.1921, 0.5541, 0.1893, 0.5542, 0.1892, 0.5542, 0.1922, 0.5529, 0.1921, 0.5541, 0.1921, 0.5542, 0.1922, 0.5528, 0.1922, 0.5555, 0.189, 0.5567, 0.189, 0.5567, 0.1918, 0.5555, 0.1918, 0.5582, 0.1996, 0.5582, 0.1967, 0.5584, 0.1967, 0.5584, 0.1996, 0.5527, 0.205, 0.5527, 0.2031, 0.5528, 0.2031, 0.5528, 0.205, 0.5523, 0.205, 0.5523, 0.2031, 0.5524, 0.2031, 0.5524, 0.205, 0.5582, 0.1996, 0.5582, 0.1967, 0.5584, 0.1967, 0.5584, 0.1996, 0.5555, 0.189, 0.5567, 0.189, 0.5567, 0.1918, 0.5555, 0.1918, 0.5529, 0.1921, 0.5541, 0.1921, 0.5542, 0.1922, 0.5528, 0.1922, 0.5541, 0.1921, 0.5541, 0.1893, 0.5542, 0.1892, 0.5542, 0.1922, 0.5541, 0.1893, 0.5529, 0.1893, 0.5528, 0.1892, 0.5542, 0.1892, 0.5529, 0.1893, 0.5529, 0.1921, 0.5528, 0.1922, 0.5528, 0.1892, 0.5479, 0.2024, 0.5479, 0.2045, 0.5477, 0.2045, 0.5477, 0.2024, 0.5581, 0.2018, 0.5581, 0.1997, 0.5583, 0.1997, 0.5583, 0.2018, 0.5536, 0.2004, 0.5538, 0.2004, 0.5538, 0.2034, 0.5536, 0.2034, 0.5542, 0.1892, 0.5555, 0.1892, 0.5555, 0.1922, 0.5542, 0.1922, 0.5539, 0.2004, 0.5541, 0.2004, 0.5541, 0.2034, 0.5539, 0.2034, 0.5553, 0.2015, 0.5553, 0.2044, 0.5552, 0.2044, 0.5552, 0.2015, 0.5557, 0.1944, 0.5556, 0.1944, 0.5556, 0.1943, 0.5557, 0.1943, 0.5557, 0.1943, 0.5557, 0.1943, 0.5557, 0.1944, 0.5557, 0.1944, 0.5585, 0.202, 0.5586, 0.202, 0.5586, 0.205, 0.5585, 0.205, 0.5588, 0.1993, 0.5588, 0.1993, 0.5588, 0.1963, 0.5588, 0.1963, 0.5585, 0.1862, 0.5586, 0.1862, 0.5586, 0.1892, 0.5585, 0.1892, 0.5587, 0.1894, 0.5588, 0.1894, 0.5588, 0.1924, 0.5587, 0.1924, 0.5559, 0.1943, 0.5559, 0.1943, 0.5559, 0.1944, 0.5559, 0.1944, 0.5558, 0.1974, 0.5557, 0.1974, 0.5557, 0.1972, 0.5558, 0.1972, 0.5551, 0.2053, 0.555, 0.2053, 0.555, 0.2034, 0.5551, 0.2034, 0.5578, 0.2055, 0.5578, 0.2055, 0.5578, 0.2036, 0.5578, 0.2036, 0.5492, 0.2035, 0.5493, 0.2035, 0.5493, 0.2054, 0.5492, 0.2054, 0.549, 0.2056, 0.5489, 0.2056, 0.5489, 0.2038, 0.549, 0.2038, 0.5587, 0.1894, 0.5588, 0.1894, 0.5588, 0.1924, 0.5587, 0.1924, 0.5585, 0.1862, 0.5586, 0.1862, 0.5586, 0.1892, 0.5585, 0.1892, 0.5588, 0.1993, 0.5588, 0.1993, 0.5588, 0.1963, 0.5588, 0.1963, 0.5585, 0.202, 0.5586, 0.202, 0.5586, 0.205, 0.5585, 0.205, 0.5557, 0.1943, 0.5557, 0.1943, 0.5557, 0.1944, 0.5557, 0.1944, 0.5557, 0.1944, 0.5556, 0.1944, 0.5556, 0.1943, 0.5557, 0.1943, 0.549, 0.2056, 0.5489, 0.2056, 0.5489, 0.2038, 0.549, 0.2038, 0.5492, 0.2035, 0.5493, 0.2035, 0.5493, 0.2054, 0.5492, 0.2054, 0.5578, 0.2055, 0.5578, 0.2055, 0.5578, 0.2036, 0.5578, 0.2036, 0.5551, 0.2053, 0.555, 0.2053, 0.555, 0.2034, 0.5551, 0.2034, 0.5558, 0.1974, 0.5557, 0.1974, 0.5557, 0.1972, 0.5558, 0.1972, 0.5559, 0.1943, 0.5559, 0.1943, 0.5559, 0.1944, 0.5559, 0.1944, 0.5527, 0.205, 0.5527, 0.2031, 0.5528, 0.2031, 0.5528, 0.205, 0.5523, 0.205, 0.5523, 0.2031, 0.5524, 0.2031, 0.5524, 0.205, 0.5557, 0.1944, 0.5556, 0.1944, 0.5556, 0.1943, 0.5557, 0.1943, 0.5557, 0.1943, 0.5557, 0.1943, 0.5557, 0.1944, 0.5557, 0.1944, 0.5585, 0.202, 0.5586, 0.202, 0.5586, 0.205, 0.5585, 0.205, 0.5588, 0.1993, 0.5588, 0.1993, 0.5588, 0.1963, 0.5588, 0.1963, 0.5585, 0.1862, 0.5586, 0.1862, 0.5586, 0.1892, 0.5585, 0.1892, 0.5587, 0.1894, 0.5588, 0.1894, 0.5588, 0.1924, 0.5587, 0.1924, 0.5559, 0.1943, 0.5559, 0.1943, 0.5559, 0.1944, 0.5559, 0.1944, 0.5558, 0.1974, 0.5557, 0.1974, 0.5557, 0.1972, 0.5558, 0.1972, 0.5551, 0.2053, 0.555, 0.2053, 0.555, 0.2034, 0.5551, 0.2034, 0.5578, 0.2055, 0.5578, 0.2055, 0.5578, 0.2036, 0.5578, 0.2036, 0.5492, 0.2035, 0.5493, 0.2035, 0.5493, 0.2054, 0.5492, 0.2054, 0.549, 0.2056, 0.5489, 0.2056, 0.5489, 0.2038, 0.549, 0.2038, 0.5587, 0.1894, 0.5588, 0.1894, 0.5588, 0.1924, 0.5587, 0.1924, 0.5585, 0.1862, 0.5586, 0.1862, 0.5586, 0.1892, 0.5585, 0.1892, 0.5588, 0.1993, 0.5588, 0.1993, 0.5588, 0.1963, 0.5588, 0.1963, 0.5585, 0.202, 0.5586, 0.202, 0.5586, 0.205, 0.5585, 0.205, 0.5557, 0.1943, 0.5557, 0.1943, 0.5557, 0.1944, 0.5557, 0.1944, 0.5557, 0.1944, 0.5556, 0.1944, 0.5556, 0.1943, 0.5557, 0.1943, 0.549, 0.2056, 0.5489, 0.2056, 0.5489, 0.2038, 0.549, 0.2038, 0.5492, 0.2035, 0.5493, 0.2035, 0.5493, 0.2054, 0.5492, 0.2054, 0.5578, 0.2055, 0.5578, 0.2055, 0.5578, 0.2036, 0.5578, 0.2036, 0.5551, 0.2053, 0.555, 0.2053, 0.555, 0.2034, 0.5551, 0.2034, 0.5558, 0.1974, 0.5557, 0.1974, 0.5557, 0.1972, 0.5558, 0.1972, 0.5559, 0.1943, 0.5559, 0.1943, 0.5559, 0.1944, 0.5559, 0.1944, 0.527, 0.2831, 0.5273, 0.2831, 0.5273, 0.2881, 0.527, 0.2881, 0.5266, 0.2881, 0.5264, 0.2881, 0.5264, 0.2831, 0.5266, 0.2831, 0.5281, 0.2881, 0.5278, 0.2881, 0.5278, 0.2831, 0.5281, 0.2831, 0.5276, 0.2881, 0.5273, 0.2881, 0.5273, 0.2831, 0.5276, 0.2831, 0.5278, 0.2889, 0.5281, 0.2889, 0.5281, 0.2892, 0.5278, 0.2892, 0.5273, 0.2892, 0.527, 0.2892, 0.527, 0.2889, 0.5273, 0.2889, 0.5281, 0.2831, 0.5284, 0.2831, 0.5284, 0.2881, 0.5281, 0.2881, 0.5264, 0.2881, 0.5261, 0.2881, 0.5261, 0.2831, 0.5264, 0.2831, 0.5278, 0.2881, 0.5276, 0.2881, 0.5276, 0.2831, 0.5278, 0.2831, 0.527, 0.2881, 0.5267, 0.2881, 0.5267, 0.2831, 0.527, 0.2831, 0.5275, 0.2889, 0.5278, 0.2889, 0.5278, 0.2892, 0.5275, 0.2892, 0.5275, 0.2892, 0.5273, 0.2892, 0.5273, 0.2889, 0.5275, 0.2889, 0.4972, 0.02362, 0.4978, 0.02362, 0.5013, 0.02362, 0.5014, 0.02377, 0.4972, 0.02377, 0.5286, 0.2831, 0.5288, 0.2831, 0.5288, 0.2893, 0.5286, 0.2893, 0.5048, 0.01082, 0.5048, 0.01753, 0.5047, 0.01753, 0.5047, 0.01083, 0.5049, 0.0175, 0.5049, 0.02418, 0.5048, 0.02417, 0.5048, 0.0175, 0.5014, 0.02377, 0.5014, 0.01749, 0.5016, 0.01749, 0.5016, 0.024, 0.5016, 0.024, 0.5016, 0.01749, 0.5017, 0.01749, 0.5017, 0.02419, 0.5047, 0.01083, 0.5047, 0.01753, 0.5047, 0.01753, 0.5047, 0.01079, 0.4927, 0.02426, 0.4927, 0.01753, 0.4928, 0.01753, 0.4928, 0.02417, 0.5284, 0.2831, 0.5286, 0.2831, 0.5286, 0.2893, 0.5284, 0.2893, 0.5302, 0.277, 0.5304, 0.277, 0.5304, 0.2831, 0.5302, 0.2831, 0.5291, 0.2893, 0.5288, 0.2893, 0.5288, 0.2831, 0.5291, 0.2831, 0.5284, 0.2881, 0.5284, 0.2883, 0.5282, 0.2883, 0.5282, 0.2881, 0.5284, 0.2883, 0.5284, 0.2886, 0.5282, 0.2886, 0.5282, 0.2883, 0.5295, 0.2862, 0.5297, 0.2862, 0.5297, 0.2877, 0.5295, 0.2877, 0.5297, 0.2892, 0.5295, 0.2892, 0.5295, 0.2877, 0.5297, 0.2877, 0.5261, 0.2881, 0.5263, 0.2881, 0.5263, 0.2896, 0.5261, 0.2896, 0.5263, 0.2881, 0.5265, 0.2881, 0.5265, 0.2896, 0.5263, 0.2896, 0.5301, 0.2859, 0.5303, 0.2859, 0.5303, 0.2862, 0.5301, 0.2862, 0.5284, 0.2889, 0.5282, 0.2889, 0.5282, 0.2886, 0.5284, 0.2886, 0.5263, 0.277, 0.5268, 0.277, 0.5268, 0.2831, 0.5263, 0.2831, 0.5257, 0.277, 0.5263, 0.277, 0.5263, 0.2831, 0.5257, 0.2831, 0.5268, 0.277, 0.5273, 0.277, 0.5273, 0.2831, 0.5268, 0.2831, 0.5278, 0.2831, 0.5273, 0.2831, 0.5273, 0.277, 0.5278, 0.277, 0.5243, 0.289, 0.5237, 0.289, 0.5237, 0.2884, 0.5243, 0.2884, 0.5237, 0.289, 0.5232, 0.289, 0.5232, 0.2884, 0.5237, 0.2884, 0.5236, 0.2884, 0.5232, 0.2884, 0.5232, 0.2857, 0.5236, 0.2857, 0.5247, 0.2884, 0.5243, 0.2884, 0.5243, 0.2857, 0.5247, 0.2857, 0.524, 0.2857, 0.5243, 0.2857, 0.5243, 0.2884, 0.524, 0.2884, 0.524, 0.2884, 0.5236, 0.2884, 0.5236, 0.2857, 0.524, 0.2857, 0.5301, 0.2851, 0.5304, 0.2851, 0.5304, 0.2855, 0.5301, 0.2855, 0.5304, 0.2859, 0.5301, 0.2859, 0.5301, 0.2855, 0.5304, 0.2855, 0.5304, 0.2859, 0.5301, 0.2859, 0.5301, 0.2855, 0.5304, 0.2855, 0.5301, 0.2851, 0.5304, 0.2851, 0.5304, 0.2855, 0.5301, 0.2855, 0.524, 0.2884, 0.5236, 0.2884, 0.5236, 0.2857, 0.524, 0.2857, 0.524, 0.2857, 0.5243, 0.2857, 0.5243, 0.2884, 0.524, 0.2884, 0.5247, 0.2884, 0.5243, 0.2884, 0.5243, 0.2857, 0.5247, 0.2857, 0.5236, 0.2884, 0.5232, 0.2884, 0.5232, 0.2857, 0.5236, 0.2857, 0.4672, 0.9291, 0.4672, 0.9374, 0.4669, 0.9374, 0.4669, 0.9291, 0.4729, 0.9231, 0.4669, 0.9231, 0.4669, 0.9228, 0.4729, 0.9183, 0.5047, 0.2397, 0.5047, 0.2405, 0.5047, 0.2405, 0.5047, 0.2397, 0.5052, 0.2393, 0.5056, 0.2393, 0.5056, 0.2393, 0.5052, 0.2393, 0.0, 0.0, 0.0, 0.0, 0.0, 0.0, 0.0, 0.0, 0.5056, 0.2394, 0.5053, 0.2395, 0.5052, 0.2393, 0.5056, 0.2393, 0.5048, 0.2397, 0.5048, 0.2404, 0.5048, 0.2405, 0.5048, 0.2397, 0.5053, 0.2395, 0.5053, 0.2401, 0.5052, 0.2401, 0.5052, 0.2393, 0.5222, 0.2858, 0.5229, 0.2858, 0.5229, 0.2945, 0.5222, 0.2945, 0.5267, 0.2889, 0.5267, 0.2881, 0.5274, 0.2881, 0.5274, 0.2889, 0.5207, 0.2858, 0.5207, 0.277, 0.5215, 0.277, 0.5215, 0.2858, 0.5207, 0.277, 0.5207, 0.2858, 0.52, 0.2858, 0.52, 0.277, 0.5222, 0.2945, 0.5215, 0.2945, 0.5215, 0.2858, 0.5222, 0.2858, 0.5017, 0.01079, 0.503, 0.01079, 0.503, 0.01608, 0.503, 0.01692, 0.5017, 0.01692, 0.5002, 0.03033, 0.4985, 0.03033, 0.4985, 0.02419, 0.5002, 0.02419, 0.5002, 0.02419, 0.4928, 0.02417, 0.4928, 0.01753, 0.4972, 0.01753, 0.4972, 0.02417, 0.5048, 0.02421, 0.5048, 0.0175, 0.5048, 0.0175, 0.5048, 0.02417, 0.4928, 0.02417, 0.4972, 0.02417, 0.4972, 0.02426, 0.4927, 0.02426, 0.5016, 0.024, 0.4972, 0.02399, 0.4972, 0.02377, 0.5014, 0.02377, 0.5017, 0.02419, 0.4972, 0.02419, 0.4972, 0.02399, 0.5016, 0.024, 0.0, 0.0, 0.0, 0.0, 0.0, 0.0, 0.0, 0.0, 0.503, 0.02306, 0.503, 0.02919, 0.5017, 0.02919, 0.5017, 0.02306, 0.4729, 0.9291, 0.4729, 0.9231, 0.4788, 0.9231, 0.4788, 0.9291, 0.0, 0.0, 0.0, 0.0, 0.0, 0.0, 0.0, 0.0, 0.5053, 0.2404, 0.5053, 0.2401, 0.5056, 0.2401, 0.5056, 0.2404, 0.5049, 0.2396, 0.5049, 0.2397, 0.5049, 0.2391, 0.5049, 0.2391, 0.4758, 0.9374, 0.4716, 0.9374, 0.4716, 0.9291, 0.4758, 0.9291, 0.5013, 0.01136, 0.5014, 0.01121, 0.5014, 0.01749, 0.5013, 0.01749, 0.0, 0.0, 0.0, 0.0, 0.0, 0.0, 0.0, 0.0, 0.5281, 0.277, 0.5285, 0.277, 0.5285, 0.2831, 0.5281, 0.2831, 0.5292, 0.2831, 0.5288, 0.2831, 0.5288, 0.277, 0.5292, 0.277, 0.5292, 0.277, 0.5295, 0.277, 0.5295, 0.2831, 0.5292, 0.2831, 0.5257, 0.2831, 0.5261, 0.2831, 0.5261, 0.2893, 0.5257, 0.2893, 0.5246, 0.2892, 0.5243, 0.2892, 0.5243, 0.2888, 0.5246, 0.2888, 0.5232, 0.2892, 0.5229, 0.2892, 0.5229, 0.2888, 0.5232, 0.2888, 0.5232, 0.2892, 0.5229, 0.2892, 0.5229, 0.2888, 0.5232, 0.2888, 0.5222, 0.277, 0.5222, 0.2945, 0.5215, 0.2945, 0.5215, 0.277, 0.5246, 0.2892, 0.5243, 0.2892, 0.5243, 0.2888, 0.5246, 0.2888, 0.5257, 0.2831, 0.5261, 0.2831, 0.5261, 0.2893, 0.5257, 0.2893, 0.5292, 0.277, 0.5295, 0.277, 0.5295, 0.2831, 0.5292, 0.2831, 0.5274, 0.2881, 0.5282, 0.2881, 0.5282, 0.2889, 0.5274, 0.2889, 0.5292, 0.2831, 0.5288, 0.2831, 0.5288, 0.277, 0.5292, 0.277, 0.5222, 0.2945, 0.5222, 0.277, 0.5229, 0.277, 0.5229, 0.2945, 0.5215, 0.277, 0.5215, 0.2945, 0.5207, 0.2945, 0.5207, 0.277, 0.5281, 0.277, 0.5285, 0.277, 0.5285, 0.2831, 0.5281, 0.2831, 0.5267, 0.2889, 0.5267, 0.2881, 0.5274, 0.2881, 0.5274, 0.2889, 0.5207, 0.2945, 0.52, 0.2945, 0.52, 0.277, 0.5207, 0.277, 0.4972, 0.01136, 0.4972, 0.01121, 0.5014, 0.01121, 0.5013, 0.01136, 0.5048, 0.02423, 0.5047, 0.02423, 0.5047, 0.01753, 0.5048, 0.01753, 0.5048, 0.01079, 0.5048, 0.01079, 0.5048, 0.01746, 0.5048, 0.01746, 0.5014, 0.01121, 0.5016, 0.01098, 0.5016, 0.01749, 0.5014, 0.01749, 0.5016, 0.01098, 0.5017, 0.01079, 0.5017, 0.01749, 0.5016, 0.01749, 0.5047, 0.02423, 0.5047, 0.02426, 0.5047, 0.01753, 0.5047, 0.01753, 0.4927, 0.01079, 0.4928, 0.01088, 0.4928, 0.01753, 0.4927, 0.01753, 0.5017, 0.02303, 0.5017, 0.01692, 0.5034, 0.01692, 0.5034, 0.02306, 0.4716, 0.9374, 0.4714, 0.9374, 0.4714, 0.9291, 0.4716, 0.9291, 0.4729, 0.9231, 0.4729, 0.9183, 0.4788, 0.9228, 0.4788, 0.9231, 0.5048, 0.2405, 0.5047, 0.2405, 0.5047, 0.2397, 0.5048, 0.2397, 0.5049, 0.2391, 0.5049, 0.2391, 0.5049, 0.2397, 0.5049, 0.2397, 0.0, 0.0, 0.0, 0.0, 0.0, 0.0, 0.0, 0.0, 0.5056, 0.2404, 0.5056, 0.2405, 0.5052, 0.2405, 0.5053, 0.2404, 0.5052, 0.2396, 0.5052, 0.2397, 0.5049, 0.2397, 0.5049, 0.2396, 0.5053, 0.2404, 0.5052, 0.2405, 0.5052, 0.2401, 0.5053, 0.2401, 0.5222, 0.2858, 0.5222, 0.277, 0.5229, 0.277, 0.5229, 0.2858, 0.5274, 0.2881, 0.5282, 0.2881, 0.5282, 0.2889, 0.5274, 0.2889, 0.5207, 0.2858, 0.5215, 0.2858, 0.5215, 0.2945, 0.5207, 0.2945, 0.5207, 0.2945, 0.52, 0.2945, 0.52, 0.2858, 0.5207, 0.2858, 0.5222, 0.277, 0.5222, 0.2858, 0.5215, 0.2858, 0.5215, 0.277, 0.5047, 0.01692, 0.5047, 0.02306, 0.5034, 0.02306, 0.5034, 0.01692, 0.5047, 0.02306, 0.5047, 0.02919, 0.5047, 0.02919, 0.503, 0.02919, 0.503, 0.02306, 0.4928, 0.01088, 0.4972, 0.01088, 0.4972, 0.01753, 0.4928, 0.01753, 0.5049, 0.0175, 0.5048, 0.01746, 0.5048, 0.01079, 0.5049, 0.01079, 0.4928, 0.01088, 0.4927, 0.01079, 0.4972, 0.01079, 0.4972, 0.01088, 0.5016, 0.01098, 0.5014, 0.01121, 0.4972, 0.01121, 0.4972, 0.01099, 0.5017, 0.01079, 0.5016, 0.01098, 0.4972, 0.01099, 0.4972, 0.01079, 0.501, 0.2289, 0.501, 0.2394, 0.4966, 0.2394, 0.4966, 0.2299, 0.4988, 0.2394, 0.501, 0.2403, 0.501, 0.2457, 0.4988, 0.2457, 0.4923, 0.2394, 0.4923, 0.2289, 0.4966, 0.2299, 0.4966, 0.2394, 0.5031, 0.2394, 0.5053, 0.2403, 0.5053, 0.2458, 0.5031, 0.2457, 0.5031, 0.2289, 0.5031, 0.2394, 0.501, 0.2394, 0.501, 0.2299, 0.4941, 0.2394, 0.4941, 0.2498, 0.4923, 0.2498, 0.4923, 0.2394, 0.5553, 0.2015, 0.5553, 0.2044, 0.5552, 0.2044, 0.5552, 0.2015, 0.5539, 0.2004, 0.5541, 0.2004, 0.5541, 0.2034, 0.5539, 0.2034, 0.5542, 0.1892, 0.5555, 0.1892, 0.5555, 0.1922, 0.5542, 0.1922, 0.5536, 0.2004, 0.5538, 0.2004, 0.5538, 0.2034, 0.5536, 0.2034, 0.5581, 0.2018, 0.5581, 0.1997, 0.5583, 0.1997, 0.5583, 0.2018, 0.5479, 0.2024, 0.5479, 0.2045, 0.5477, 0.2045, 0.5477, 0.2024, 0.5529, 0.1893, 0.5529, 0.1921, 0.5528, 0.1922, 0.5528, 0.1892, 0.5541, 0.1893, 0.5529, 0.1893, 0.5528, 0.1892, 0.5542, 0.1892, 0.5541, 0.1921, 0.5541, 0.1893, 0.5542, 0.1892, 0.5542, 0.1922, 0.5529, 0.1921, 0.5541, 0.1921, 0.5542, 0.1922, 0.5528, 0.1922, 0.5555, 0.189, 0.5567, 0.189, 0.5567, 0.1918, 0.5555, 0.1918, 0.5582, 0.1996, 0.5582, 0.1967, 0.5584, 0.1967, 0.5584, 0.1996, 0.5527, 0.205, 0.5527, 0.2031, 0.5528, 0.2031, 0.5528, 0.205, 0.5523, 0.205, 0.5523, 0.2031, 0.5524, 0.2031, 0.5524, 0.205, 0.5557, 0.1944, 0.5556, 0.1944, 0.5556, 0.1943, 0.5557, 0.1943, 0.5557, 0.1943, 0.5557, 0.1943, 0.5557, 0.1944, 0.5557, 0.1944, 0.5585, 0.202, 0.5586, 0.202, 0.5586, 0.205, 0.5585, 0.205, 0.5588, 0.1993, 0.5588, 0.1993, 0.5588, 0.1963, 0.5588, 0.1963, 0.5585, 0.1862, 0.5586, 0.1862, 0.5586, 0.1892, 0.5585, 0.1892, 0.5587, 0.1894, 0.5588, 0.1894, 0.5588, 0.1924, 0.5587, 0.1924, 0.5559, 0.1943, 0.5559, 0.1943, 0.5559, 0.1944, 0.5559, 0.1944, 0.5558, 0.1974, 0.5557, 0.1974, 0.5557, 0.1972, 0.5558, 0.1972, 0.5551, 0.2053, 0.555, 0.2053, 0.555, 0.2034, 0.5551, 0.2034, 0.5578, 0.2055, 0.5578, 0.2055, 0.5578, 0.2036, 0.5578, 0.2036, 0.5492, 0.2035, 0.5493, 0.2035, 0.5493, 0.2054, 0.5492, 0.2054, 0.549, 0.2056, 0.5489, 0.2056, 0.5489, 0.2038, 0.549, 0.2038, 0.5587, 0.1894, 0.5588, 0.1894, 0.5588, 0.1924, 0.5587, 0.1924, 0.5585, 0.1862, 0.5586, 0.1862, 0.5586, 0.1892, 0.5585, 0.1892, 0.5588, 0.1993, 0.5588, 0.1993, 0.5588, 0.1963, 0.5588, 0.1963, 0.5585, 0.202, 0.5586, 0.202, 0.5586, 0.205, 0.5585, 0.205, 0.5557, 0.1943, 0.5557, 0.1943, 0.5557, 0.1944, 0.5557, 0.1944, 0.5557, 0.1944, 0.5556, 0.1944, 0.5556, 0.1943, 0.5557, 0.1943, 0.549, 0.2056, 0.5489, 0.2056, 0.5489, 0.2038, 0.549, 0.2038, 0.5492, 0.2035, 0.5493, 0.2035, 0.5493, 0.2054, 0.5492, 0.2054, 0.5578, 0.2055, 0.5578, 0.2055, 0.5578, 0.2036, 0.5578, 0.2036, 0.5551, 0.2053, 0.555, 0.2053, 0.555, 0.2034, 0.5551, 0.2034, 0.5558, 0.1974, 0.5557, 0.1974, 0.5557, 0.1972, 0.5558, 0.1972, 0.5559, 0.1943, 0.5559, 0.1943, 0.5559, 0.1944, 0.5559, 0.1944, 0.4964, 0.2394, 0.4964, 0.2498, 0.4941, 0.2498, 0.4941, 0.2394, 0.5053, 0.2299, 0.5053, 0.2394, 0.5031, 0.2394, 0.5031, 0.2289, 0.501, 0.2403, 0.5031, 0.2394, 0.5031, 0.2457, 0.501, 0.2458, 0.4966, 0.2403, 0.4988, 0.2394, 0.4988, 0.2457, 0.4966, 0.2457, 0.1453, 0.8881, 0.1514, 0.8881, 0.1514, 0.8979, 0.1453, 0.8979, 0.1453, 0.8881, 0.1514, 0.8881, 0.1514, 0.8979, 0.1453, 0.8979, 0.1453, 0.8881, 0.1514, 0.8881, 0.1514, 0.8979, 0.1453, 0.8979, 0.5281, 0.277, 0.5285, 0.277, 0.5285, 0.2831, 0.5281, 0.2831, 0.5292, 0.2831, 0.5288, 0.2831, 0.5288, 0.277, 0.5292, 0.277, 0.5292, 0.277, 0.5295, 0.277, 0.5295, 0.2831, 0.5292, 0.2831, 0.5257, 0.2831, 0.5261, 0.2831, 0.5261, 0.2893, 0.5257, 0.2893, 0.5246, 0.2892, 0.5243, 0.2892, 0.5243, 0.2888, 0.5246, 0.2888, 0.5232, 0.2892, 0.5229, 0.2892, 0.5229, 0.2888, 0.5232, 0.2888, 0.5232, 0.2892, 0.5229, 0.2892, 0.5229, 0.2888, 0.5232, 0.2888, 0.5246, 0.2892, 0.5243, 0.2892, 0.5243, 0.2888, 0.5246, 0.2888, 0.5257, 0.2831, 0.5261, 0.2831, 0.5261, 0.2893, 0.5257, 0.2893, 0.5292, 0.277, 0.5295, 0.277, 0.5295, 0.2831, 0.5292, 0.2831, 0.5292, 0.2831, 0.5288, 0.2831, 0.5288, 0.277, 0.5292, 0.277, 0.5281, 0.277, 0.5285, 0.277, 0.5285, 0.2831, 0.5281, 0.2831, 0.5304, 0.2859, 0.5301, 0.2859, 0.5301, 0.2855, 0.5304, 0.2855, 0.5301, 0.2851, 0.5304, 0.2851, 0.5304, 0.2855, 0.5301, 0.2855, 0.524, 0.2884, 0.5236, 0.2884, 0.5236, 0.2857, 0.524, 0.2857, 0.524, 0.2857, 0.5243, 0.2857, 0.5243, 0.2884, 0.524, 0.2884, 0.5247, 0.2884, 0.5243, 0.2884, 0.5243, 0.2857, 0.5247, 0.2857, 0.5236, 0.2884, 0.5232, 0.2884, 0.5232, 0.2857, 0.5236, 0.2857])
me_cube_001.materials.append(mat_material_003)
me_cube_001.use_remesh_preserve_volume = False
me_cube_001.use_remesh_preserve_attributes = False
me_cube_001.use_mirror_vertex_groups = False
me_cube_001.update()

# ---- objects
ob_cube_001 = bpy.data.objects.new('Cube.001', me_cube_001)

# ---- transforms, parenting, visibility, modifiers, constraints
ob_cube_001.location = (-0.3424, -0.3233, 5.21)
ob_cube_001.rotation_euler = (0.0, -0.0, 4.712)
ob_cube_001.scale = (0.3429, 0.537, 0.537)
ob_cube_001.lock_rotations_4d = False
ob_cube_001.empty_display_type = 'ARROWS'
ob_cube_001.lineart.crease_threshold = 0.0
_m = ob_cube_001.modifiers.new('Mirror', 'MIRROR')
_m.use_axis = (False, True, False)

# ---- collection membership
col_collection_1.objects.link(ob_cube_001)

# ---- scene / render settings (as saved in the file)
scene.frame_start = 1; scene.frame_end = 250; scene.frame_set(64)
scene.render.engine = 'CYCLES'
scene.render.resolution_percentage = 50
scene.render.dither_intensity = 0.0
scene.cycles.use_denoising = False
scene.cycles.samples = 128
scene.cycles.sampling_pattern = 'TABULATED_SOBOL'
scene.cycles.light_sampling_threshold = 0.0
scene.cycles.use_adaptive_sampling = False
scene.cycles.use_light_tree = False
scene.cycles.blur_glossy = 0.0
scene.cycles.sample_clamp_indirect = 0.0
scene.view_settings.view_transform = 'Standard'
bpy.context.view_layer.update()

# ---- added for rendering (the .blend has no active camera and no usable light): camera, sun
cam_auto = bpy.data.cameras.new('AutoCamera')
cam_auto.lens = 50.0
cam_auto.sensor_width = 36.0
cam_auto.clip_end = 1000.0
ob_auto_camera = bpy.data.objects.new('AutoCamera', cam_auto)
scene.collection.objects.link(ob_auto_camera)
ob_auto_camera.location = (23.837, -29.3386, 26.851)
ob_auto_camera.rotation_euler = (1.09748, -7.21219e-08, 0.694738)
scene.camera = ob_auto_camera
light_auto_sun = bpy.data.lights.new('AutoSun', 'SUN')
light_auto_sun.energy = 3.0
light_auto_sun.angle = 0.0523599
ob_auto_sun = bpy.data.objects.new('AutoSun', light_auto_sun)
scene.collection.objects.link(ob_auto_sun)
ob_auto_sun.rotation_euler = (0.872665, 0.174533, 0.523599)
bpy.context.view_layer.update()
